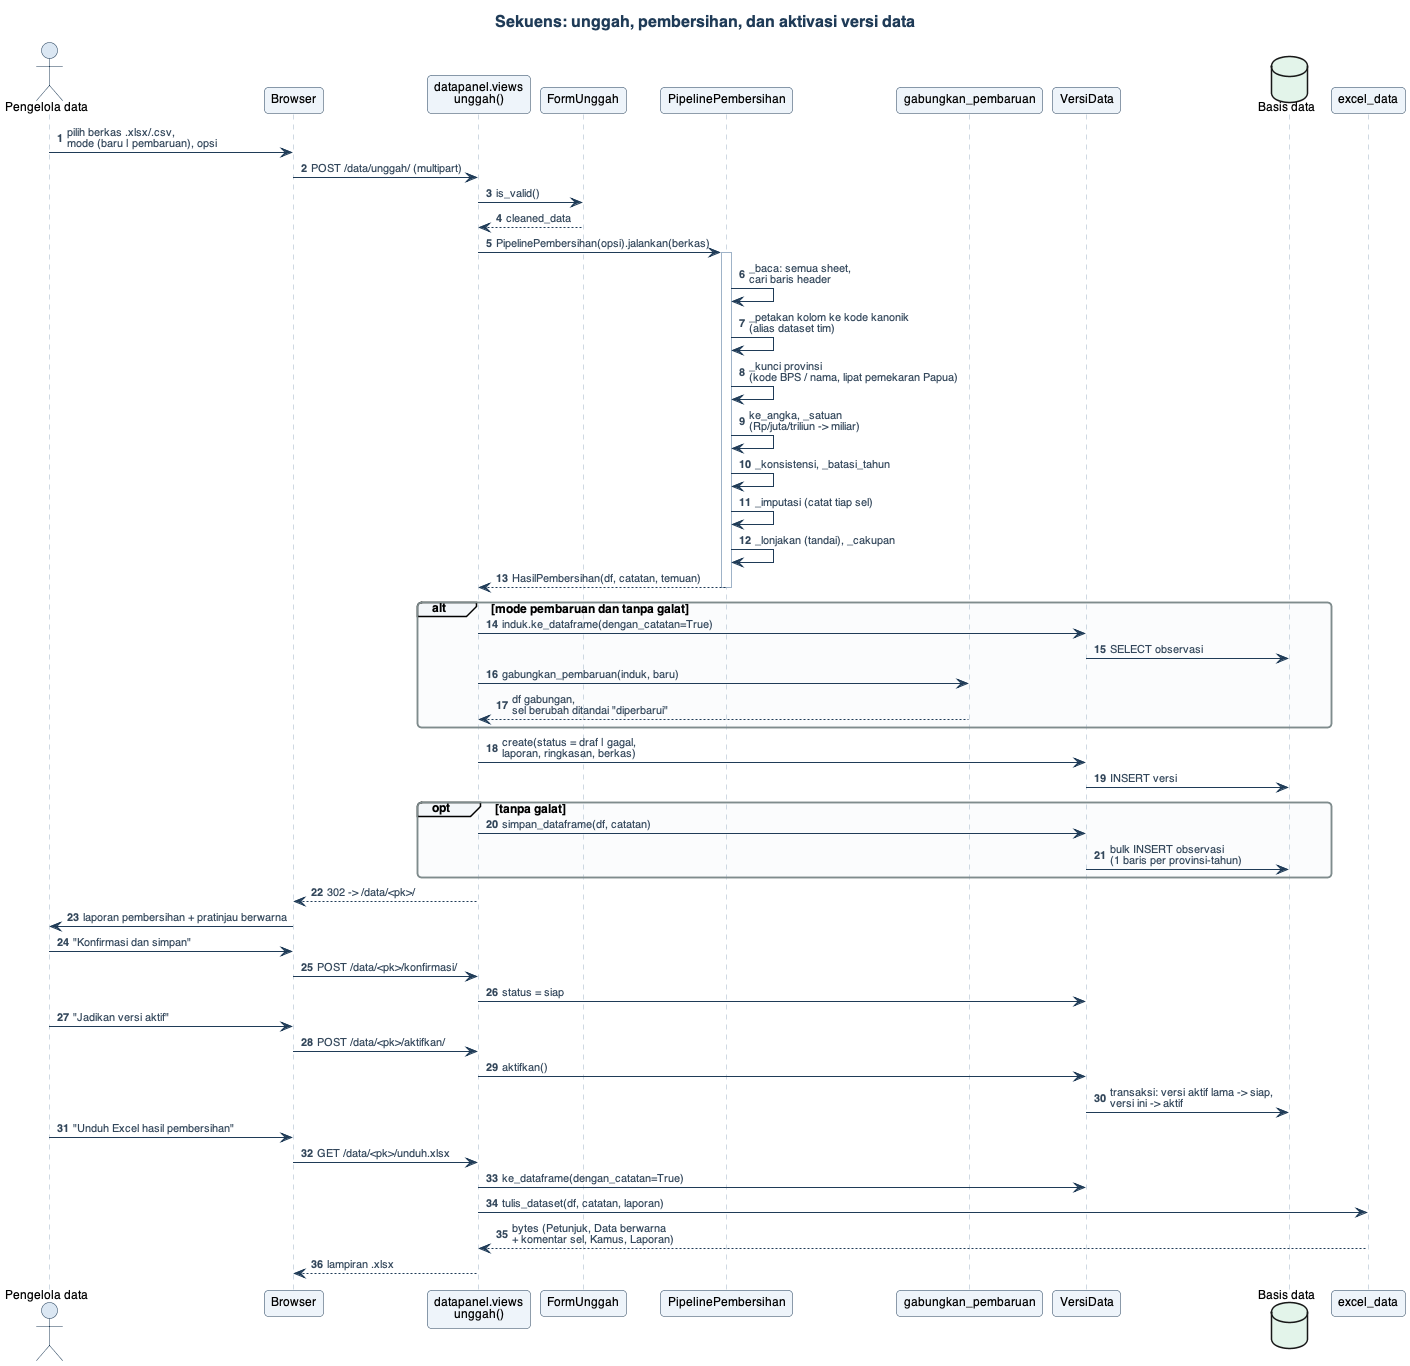

The diagram above was rendered by PlantUML. Its source (embedded in the PNG):
@startuml 05_sekuens_unggah
!include _gaya.iuml
title Sekuens: unggah, pembersihan, dan aktivasi versi data
autonumber

actor "Pengelola data" as U
participant "Browser" as B
participant "datapanel.views\nunggah()" as V
participant "FormUnggah" as F
participant "PipelinePembersihan" as P
participant "gabungkan_pembaruan" as G
participant "VersiData" as VD
database "Basis data" as DB
participant "excel_data" as X

U -> B : pilih berkas .xlsx/.csv,\nmode (baru | pembaruan), opsi
B -> V : POST /data/unggah/ (multipart)
V -> F : is_valid()
F --> V : cleaned_data
V -> P : PipelinePembersihan(opsi).jalankan(berkas)
activate P
P -> P : _baca: semua sheet,\ncari baris header
P -> P : _petakan kolom ke kode kanonik\n(alias dataset tim)
P -> P : _kunci provinsi\n(kode BPS / nama, lipat pemekaran Papua)
P -> P : ke_angka, _satuan\n(Rp/juta/triliun -> miliar)
P -> P : _konsistensi, _batasi_tahun
P -> P : _imputasi (catat tiap sel)
P -> P : _lonjakan (tandai), _cakupan
P --> V : HasilPembersihan(df, catatan, temuan)
deactivate P

alt mode pembaruan dan tanpa galat
  V -> VD : induk.ke_dataframe(dengan_catatan=True)
  VD -> DB : SELECT observasi
  V -> G : gabungkan_pembaruan(induk, baru)
  G --> V : df gabungan,\nsel berubah ditandai "diperbarui"
end

V -> VD : create(status = draf | gagal,\nlaporan, ringkasan, berkas)
VD -> DB : INSERT versi
opt tanpa galat
  V -> VD : simpan_dataframe(df, catatan)
  VD -> DB : bulk INSERT observasi\n(1 baris per provinsi-tahun)
end
V --> B : 302 -> /data/<pk>/
B -> U : laporan pembersihan + pratinjau berwarna

U -> B : "Konfirmasi dan simpan"
B -> V : POST /data/<pk>/konfirmasi/
V -> VD : status = siap
U -> B : "Jadikan versi aktif"
B -> V : POST /data/<pk>/aktifkan/
V -> VD : aktifkan()
VD -> DB : transaksi: versi aktif lama -> siap,\nversi ini -> aktif

U -> B : "Unduh Excel hasil pembersihan"
B -> V : GET /data/<pk>/unduh.xlsx
V -> VD : ke_dataframe(dengan_catatan=True)
V -> X : tulis_dataset(df, catatan, laporan)
X --> V : bytes (Petunjuk, Data berwarna\n+ komentar sel, Kamus, Laporan)
V --> B : lampiran .xlsx
@enduml